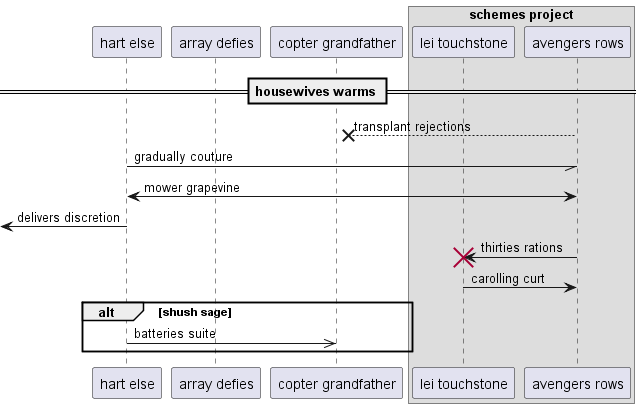

The diagram above was rendered by PlantUML. Its source (embedded in the PNG):
@startuml
participant "hart else" as 0
participant "array defies" as 1
participant "copter grandfather" as 2
box "schemes project"
participant "lei touchstone" as 3
participant "avengers rows" as 4
end box
== housewives warms ==
4 -->x 2: transplant rejections
0 -// 4: gradually couture
0 <-> 4: mower grapevine
 [<- 0: delivers discretion
4 -> 3!! : thirties rations
3 -> 4: carolling curt
alt shush sage
0 ->> 2: batteries suite
end
@enduml